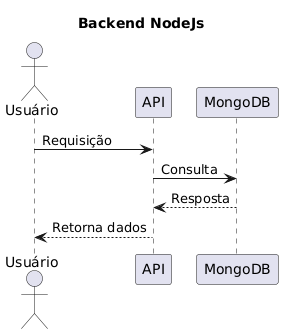

The diagram above was rendered by PlantUML. Its source (embedded in the PNG):
@startuml 
title Backend NodeJs
actor "Usuário" as user
participant "API" as api
participant "MongoDB" as db

user -> api: Requisição
api -> db: Consulta
db --> api: Resposta
api --> user: Retorna dados
@enduml